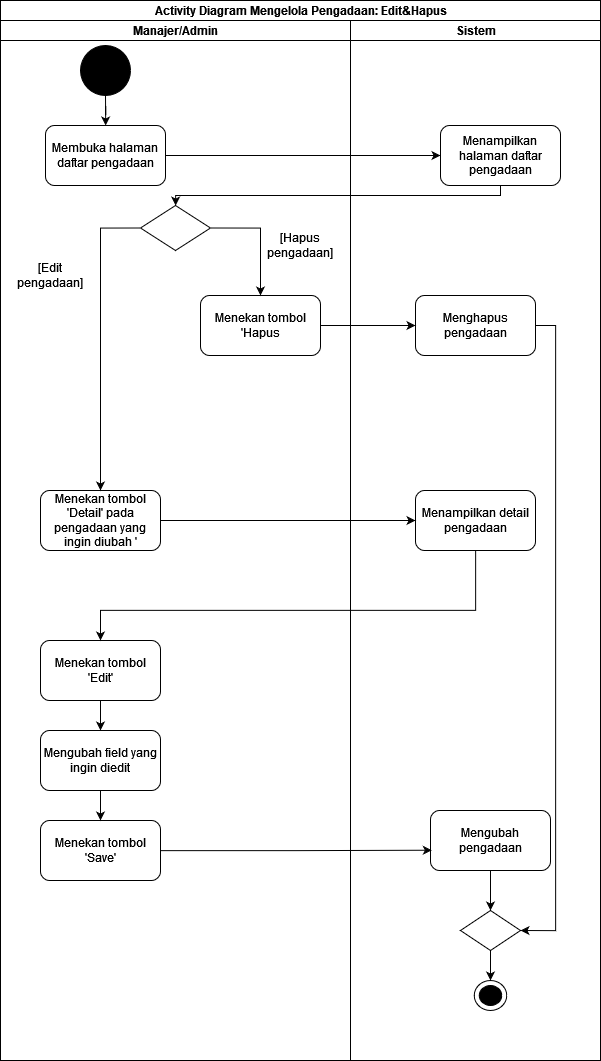

The diagram above was exported from draw.io. Its source (the exported page's mxGraphModel, read from the mxfile embedded in the PNG):
<mxGraphModel dx="4700" dy="517" grid="1" gridSize="10" guides="1" tooltips="1" connect="1" arrows="1" fold="1" page="1" pageScale="1" pageWidth="850" pageHeight="1100" math="0" shadow="0">
  <root>
    <mxCell id="0" />
    <mxCell id="1" parent="0" />
    <mxCell id="IdLQJYNlsVdHVIgvjmgx-1" value="" style="edgeStyle=orthogonalEdgeStyle;rounded=0;orthogonalLoop=1;jettySize=auto;html=1;" edge="1" parent="1" source="IdLQJYNlsVdHVIgvjmgx-2" target="IdLQJYNlsVdHVIgvjmgx-4">
      <mxGeometry relative="1" as="geometry" />
    </mxCell>
    <mxCell id="IdLQJYNlsVdHVIgvjmgx-2" value="" style="ellipse;whiteSpace=wrap;html=1;aspect=fixed;fillColor=#000000;" vertex="1" parent="1">
      <mxGeometry x="-1460" y="1175" width="50" height="50" as="geometry" />
    </mxCell>
    <mxCell id="IdLQJYNlsVdHVIgvjmgx-3" value="" style="edgeStyle=orthogonalEdgeStyle;rounded=0;orthogonalLoop=1;jettySize=auto;html=1;" edge="1" parent="1" source="IdLQJYNlsVdHVIgvjmgx-4" target="IdLQJYNlsVdHVIgvjmgx-20">
      <mxGeometry relative="1" as="geometry" />
    </mxCell>
    <mxCell id="IdLQJYNlsVdHVIgvjmgx-4" value="Membuka halaman daftar pengadaan" style="rounded=1;whiteSpace=wrap;html=1;fillColor=#ffffff;" vertex="1" parent="1">
      <mxGeometry x="-1495" y="1255" width="120" height="60" as="geometry" />
    </mxCell>
    <mxCell id="IdLQJYNlsVdHVIgvjmgx-5" value="Activity Diagram Mengelola Pengadaan: Edit&amp;amp;Hapus" style="swimlane;childLayout=stackLayout;resizeParent=1;resizeParentMax=0;startSize=20;html=1;" vertex="1" parent="1">
      <mxGeometry x="-1540" y="1130" width="600" height="1060" as="geometry" />
    </mxCell>
    <mxCell id="IdLQJYNlsVdHVIgvjmgx-6" value="Manajer/Admin" style="swimlane;startSize=20;html=1;" vertex="1" parent="IdLQJYNlsVdHVIgvjmgx-5">
      <mxGeometry y="20" width="350" height="1040" as="geometry" />
    </mxCell>
    <mxCell id="IdLQJYNlsVdHVIgvjmgx-7" value="" style="edgeStyle=orthogonalEdgeStyle;rounded=0;orthogonalLoop=1;jettySize=auto;html=1;" edge="1" parent="IdLQJYNlsVdHVIgvjmgx-6" source="IdLQJYNlsVdHVIgvjmgx-8" target="IdLQJYNlsVdHVIgvjmgx-9">
      <mxGeometry relative="1" as="geometry" />
    </mxCell>
    <mxCell id="IdLQJYNlsVdHVIgvjmgx-8" value="Menekan tombol 'Edit'" style="whiteSpace=wrap;html=1;fillColor=#ffffff;rounded=1;" vertex="1" parent="IdLQJYNlsVdHVIgvjmgx-6">
      <mxGeometry x="40" y="620" width="120" height="60" as="geometry" />
    </mxCell>
    <mxCell id="IdLQJYNlsVdHVIgvjmgx-9" value="Mengubah field yang ingin diedit" style="rounded=1;whiteSpace=wrap;html=1;fillColor=#ffffff;" vertex="1" parent="IdLQJYNlsVdHVIgvjmgx-6">
      <mxGeometry x="40" y="710" width="120" height="60" as="geometry" />
    </mxCell>
    <mxCell id="IdLQJYNlsVdHVIgvjmgx-10" value="Menekan tombol 'Hapus" style="whiteSpace=wrap;html=1;fillColor=#ffffff;rounded=1;" vertex="1" parent="IdLQJYNlsVdHVIgvjmgx-6">
      <mxGeometry x="200" y="275" width="120" height="60" as="geometry" />
    </mxCell>
    <mxCell id="IdLQJYNlsVdHVIgvjmgx-11" value="Menekan tombol 'Save'" style="rounded=1;whiteSpace=wrap;html=1;fillColor=#ffffff;" vertex="1" parent="IdLQJYNlsVdHVIgvjmgx-6">
      <mxGeometry x="40" y="800" width="120" height="60" as="geometry" />
    </mxCell>
    <mxCell id="IdLQJYNlsVdHVIgvjmgx-12" value="" style="edgeStyle=orthogonalEdgeStyle;rounded=0;orthogonalLoop=1;jettySize=auto;html=1;" edge="1" parent="IdLQJYNlsVdHVIgvjmgx-6" source="IdLQJYNlsVdHVIgvjmgx-9" target="IdLQJYNlsVdHVIgvjmgx-11">
      <mxGeometry relative="1" as="geometry" />
    </mxCell>
    <mxCell id="IdLQJYNlsVdHVIgvjmgx-13" value="Menekan tombol 'Detail' pada pengadaan yang ingin diubah '" style="whiteSpace=wrap;html=1;fillColor=#ffffff;rounded=1;" vertex="1" parent="IdLQJYNlsVdHVIgvjmgx-6">
      <mxGeometry x="40" y="470" width="120" height="60" as="geometry" />
    </mxCell>
    <mxCell id="IdLQJYNlsVdHVIgvjmgx-14" style="edgeStyle=orthogonalEdgeStyle;rounded=0;orthogonalLoop=1;jettySize=auto;html=1;exitX=0;exitY=0.5;exitDx=0;exitDy=0;entryX=0.5;entryY=0;entryDx=0;entryDy=0;" edge="1" parent="IdLQJYNlsVdHVIgvjmgx-6" source="IdLQJYNlsVdHVIgvjmgx-16" target="IdLQJYNlsVdHVIgvjmgx-13">
      <mxGeometry relative="1" as="geometry" />
    </mxCell>
    <mxCell id="IdLQJYNlsVdHVIgvjmgx-15" style="edgeStyle=orthogonalEdgeStyle;rounded=0;orthogonalLoop=1;jettySize=auto;html=1;exitX=1;exitY=0.5;exitDx=0;exitDy=0;" edge="1" parent="IdLQJYNlsVdHVIgvjmgx-6" source="IdLQJYNlsVdHVIgvjmgx-16" target="IdLQJYNlsVdHVIgvjmgx-10">
      <mxGeometry relative="1" as="geometry" />
    </mxCell>
    <mxCell id="IdLQJYNlsVdHVIgvjmgx-16" value="" style="rhombus;whiteSpace=wrap;html=1;fillColor=#ffffff;rounded=0;" vertex="1" parent="IdLQJYNlsVdHVIgvjmgx-6">
      <mxGeometry x="140" y="185" width="70" height="45" as="geometry" />
    </mxCell>
    <mxCell id="IdLQJYNlsVdHVIgvjmgx-17" value="[Edit pengadaan]" style="text;html=1;strokeColor=none;fillColor=none;align=center;verticalAlign=middle;whiteSpace=wrap;rounded=0;" vertex="1" parent="IdLQJYNlsVdHVIgvjmgx-6">
      <mxGeometry x="10" y="240" width="80" height="30" as="geometry" />
    </mxCell>
    <mxCell id="IdLQJYNlsVdHVIgvjmgx-18" value="[Hapus pengadaan]" style="text;html=1;strokeColor=none;fillColor=none;align=center;verticalAlign=middle;whiteSpace=wrap;rounded=0;" vertex="1" parent="IdLQJYNlsVdHVIgvjmgx-6">
      <mxGeometry x="260" y="210" width="80" height="30" as="geometry" />
    </mxCell>
    <mxCell id="IdLQJYNlsVdHVIgvjmgx-19" value="Sistem" style="swimlane;startSize=20;html=1;" vertex="1" parent="IdLQJYNlsVdHVIgvjmgx-5">
      <mxGeometry x="350" y="20" width="250" height="1040" as="geometry" />
    </mxCell>
    <mxCell id="IdLQJYNlsVdHVIgvjmgx-20" value="Menampilkan halaman daftar pengadaan" style="rounded=1;whiteSpace=wrap;html=1;fillColor=#ffffff;" vertex="1" parent="IdLQJYNlsVdHVIgvjmgx-19">
      <mxGeometry x="90" y="105" width="120" height="60" as="geometry" />
    </mxCell>
    <mxCell id="IdLQJYNlsVdHVIgvjmgx-21" value="Menampilkan detail pengadaan" style="whiteSpace=wrap;html=1;fillColor=#ffffff;rounded=1;" vertex="1" parent="IdLQJYNlsVdHVIgvjmgx-19">
      <mxGeometry x="65" y="470" width="120" height="60" as="geometry" />
    </mxCell>
    <mxCell id="IdLQJYNlsVdHVIgvjmgx-22" style="edgeStyle=orthogonalEdgeStyle;rounded=0;orthogonalLoop=1;jettySize=auto;html=1;entryX=1;entryY=0.5;entryDx=0;entryDy=0;" edge="1" parent="IdLQJYNlsVdHVIgvjmgx-19" source="IdLQJYNlsVdHVIgvjmgx-23" target="IdLQJYNlsVdHVIgvjmgx-28">
      <mxGeometry relative="1" as="geometry">
        <Array as="points">
          <mxPoint x="205" y="305" />
          <mxPoint x="205" y="910" />
        </Array>
      </mxGeometry>
    </mxCell>
    <mxCell id="IdLQJYNlsVdHVIgvjmgx-23" value="Menghapus pengadaan" style="whiteSpace=wrap;html=1;fillColor=#ffffff;rounded=1;" vertex="1" parent="IdLQJYNlsVdHVIgvjmgx-19">
      <mxGeometry x="65" y="275" width="120" height="60" as="geometry" />
    </mxCell>
    <mxCell id="IdLQJYNlsVdHVIgvjmgx-24" value="Mengubah pengadaan" style="whiteSpace=wrap;html=1;fillColor=#ffffff;rounded=1;" vertex="1" parent="IdLQJYNlsVdHVIgvjmgx-19">
      <mxGeometry x="80" y="790" width="120" height="60" as="geometry" />
    </mxCell>
    <mxCell id="IdLQJYNlsVdHVIgvjmgx-25" value="" style="ellipse;whiteSpace=wrap;html=1;fillColor=#ffffff;rounded=1;" vertex="1" parent="IdLQJYNlsVdHVIgvjmgx-19">
      <mxGeometry x="123.75" y="960" width="32.5" height="30" as="geometry" />
    </mxCell>
    <mxCell id="IdLQJYNlsVdHVIgvjmgx-26" value="" style="ellipse;whiteSpace=wrap;html=1;fillColor=#000000;rounded=1;" vertex="1" parent="IdLQJYNlsVdHVIgvjmgx-19">
      <mxGeometry x="128.75" y="965" width="22.5" height="20" as="geometry" />
    </mxCell>
    <mxCell id="IdLQJYNlsVdHVIgvjmgx-27" style="edgeStyle=orthogonalEdgeStyle;rounded=0;orthogonalLoop=1;jettySize=auto;html=1;entryX=0.5;entryY=0;entryDx=0;entryDy=0;" edge="1" parent="IdLQJYNlsVdHVIgvjmgx-19" source="IdLQJYNlsVdHVIgvjmgx-28" target="IdLQJYNlsVdHVIgvjmgx-25">
      <mxGeometry relative="1" as="geometry" />
    </mxCell>
    <mxCell id="IdLQJYNlsVdHVIgvjmgx-28" value="" style="rhombus;whiteSpace=wrap;html=1;" vertex="1" parent="IdLQJYNlsVdHVIgvjmgx-19">
      <mxGeometry x="110" y="890" width="60" height="40" as="geometry" />
    </mxCell>
    <mxCell id="IdLQJYNlsVdHVIgvjmgx-29" value="" style="edgeStyle=orthogonalEdgeStyle;rounded=0;orthogonalLoop=1;jettySize=auto;html=1;" edge="1" parent="IdLQJYNlsVdHVIgvjmgx-19" source="IdLQJYNlsVdHVIgvjmgx-24" target="IdLQJYNlsVdHVIgvjmgx-28">
      <mxGeometry relative="1" as="geometry">
        <mxPoint x="140" y="900" as="targetPoint" />
      </mxGeometry>
    </mxCell>
    <mxCell id="IdLQJYNlsVdHVIgvjmgx-30" value="" style="edgeStyle=orthogonalEdgeStyle;rounded=0;orthogonalLoop=1;jettySize=auto;html=1;" edge="1" parent="IdLQJYNlsVdHVIgvjmgx-5" source="IdLQJYNlsVdHVIgvjmgx-20" target="IdLQJYNlsVdHVIgvjmgx-16">
      <mxGeometry relative="1" as="geometry">
        <Array as="points">
          <mxPoint x="500" y="195" />
          <mxPoint x="175" y="195" />
        </Array>
      </mxGeometry>
    </mxCell>
    <mxCell id="IdLQJYNlsVdHVIgvjmgx-31" style="edgeStyle=orthogonalEdgeStyle;rounded=0;orthogonalLoop=1;jettySize=auto;html=1;entryX=0;entryY=0.5;entryDx=0;entryDy=0;" edge="1" parent="IdLQJYNlsVdHVIgvjmgx-5" source="IdLQJYNlsVdHVIgvjmgx-10" target="IdLQJYNlsVdHVIgvjmgx-23">
      <mxGeometry relative="1" as="geometry" />
    </mxCell>
    <mxCell id="IdLQJYNlsVdHVIgvjmgx-32" style="edgeStyle=orthogonalEdgeStyle;rounded=0;orthogonalLoop=1;jettySize=auto;html=1;entryX=0;entryY=0.5;entryDx=0;entryDy=0;" edge="1" parent="IdLQJYNlsVdHVIgvjmgx-5" source="IdLQJYNlsVdHVIgvjmgx-13" target="IdLQJYNlsVdHVIgvjmgx-21">
      <mxGeometry relative="1" as="geometry" />
    </mxCell>
    <mxCell id="IdLQJYNlsVdHVIgvjmgx-33" style="edgeStyle=orthogonalEdgeStyle;rounded=0;orthogonalLoop=1;jettySize=auto;html=1;" edge="1" parent="IdLQJYNlsVdHVIgvjmgx-5" source="IdLQJYNlsVdHVIgvjmgx-21" target="IdLQJYNlsVdHVIgvjmgx-8">
      <mxGeometry relative="1" as="geometry">
        <Array as="points">
          <mxPoint x="475" y="610" />
          <mxPoint x="100" y="610" />
        </Array>
      </mxGeometry>
    </mxCell>
    <mxCell id="IdLQJYNlsVdHVIgvjmgx-34" style="edgeStyle=orthogonalEdgeStyle;rounded=0;orthogonalLoop=1;jettySize=auto;html=1;entryX=0.011;entryY=0.662;entryDx=0;entryDy=0;entryPerimeter=0;" edge="1" parent="IdLQJYNlsVdHVIgvjmgx-5" source="IdLQJYNlsVdHVIgvjmgx-11" target="IdLQJYNlsVdHVIgvjmgx-24">
      <mxGeometry relative="1" as="geometry" />
    </mxCell>
  </root>
</mxGraphModel>